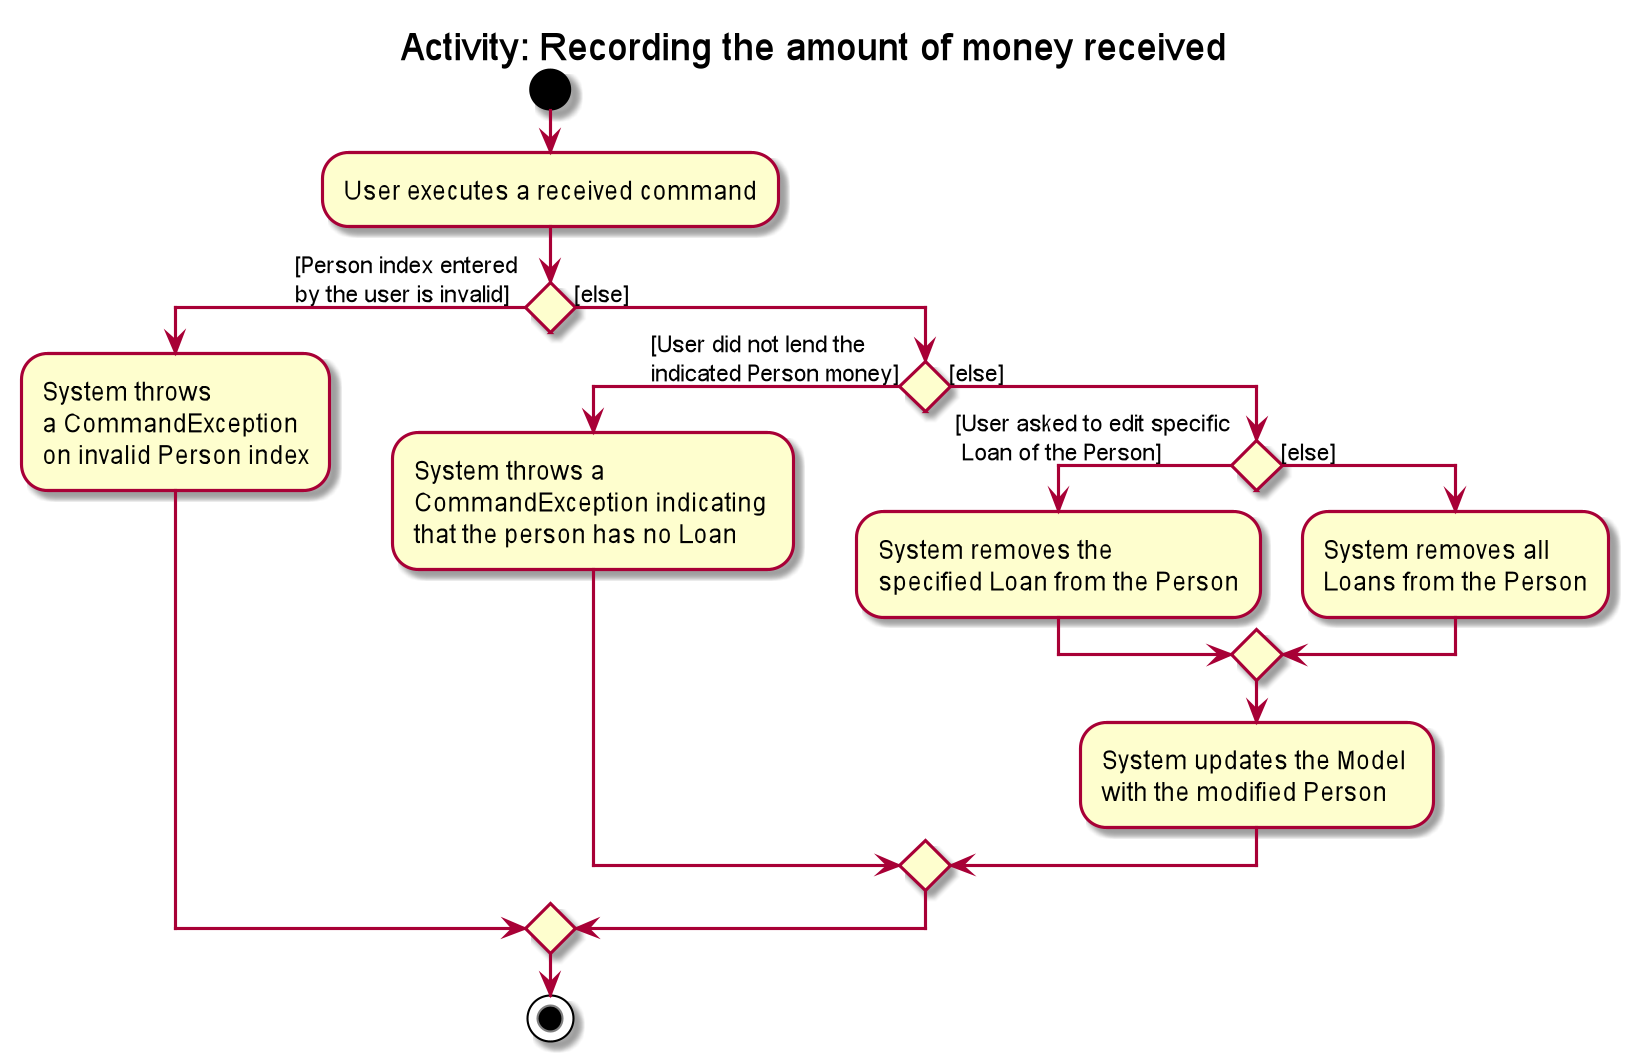

The diagram above was rendered by PlantUML. Its source (embedded in the PNG):
@startuml
title Activity: Recording the amount of money received
start
:User executes a received command;

if () then ([Person index entered \nby the user is invalid])
    :System throws \na CommandException \non invalid Person index;
else ([else])
    if () then ([User did not lend the \nindicated Person money])
        :System throws a \nCommandException indicating \nthat the person has no Loan;
    else ([else])
        if () then ([User asked to edit specific\n Loan of the Person])
            :System removes the \nspecified Loan from the Person;
        else ([else])
            :System removes all \nLoans from the Person;
        endif
        :System updates the Model \nwith the modified Person;
    endif
endif
stop
@enduml